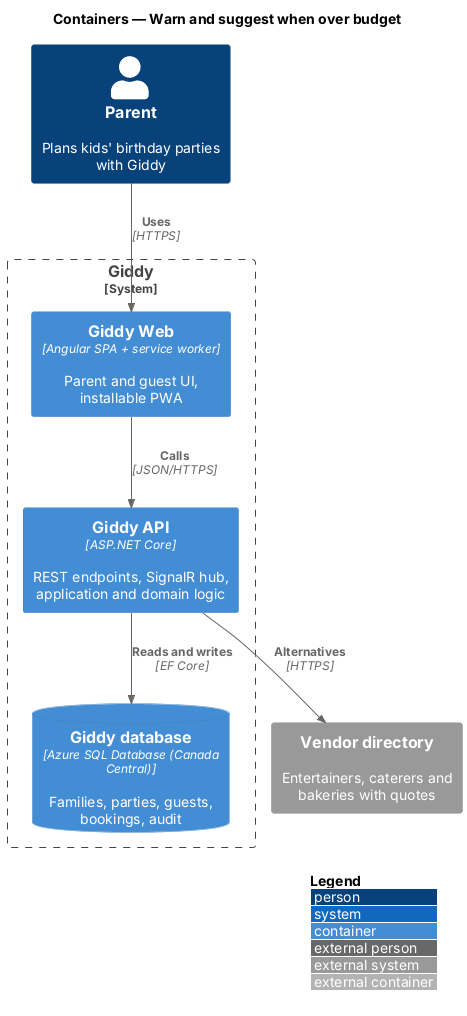

The diagram above was rendered by PlantUML. Its source (embedded in the PNG):
@startuml
!include <C4/C4_Container>
LAYOUT_WITH_LEGEND()
title Containers — Warn and suggest when over budget

Person(parent, "Parent", "Plans kids' birthday parties with Giddy")
System_Boundary(giddy, "Giddy") {
  Container(web, "Giddy Web", "Angular SPA + service worker", "Parent and guest UI, installable PWA")
  Container(api, "Giddy API", "ASP.NET Core", "REST endpoints, SignalR hub, application and domain logic")
  ContainerDb(db, "Giddy database", "Azure SQL Database (Canada Central)", "Families, parties, guests, bookings, audit")
}
System_Ext(vendors, "Vendor directory", "Entertainers, caterers and bakeries with quotes")

Rel(parent, web, "Uses", "HTTPS")
Rel(web, api, "Calls", "JSON/HTTPS")
Rel(api, db, "Reads and writes", "EF Core")
Rel(api, vendors, "Alternatives", "HTTPS")
@enduml